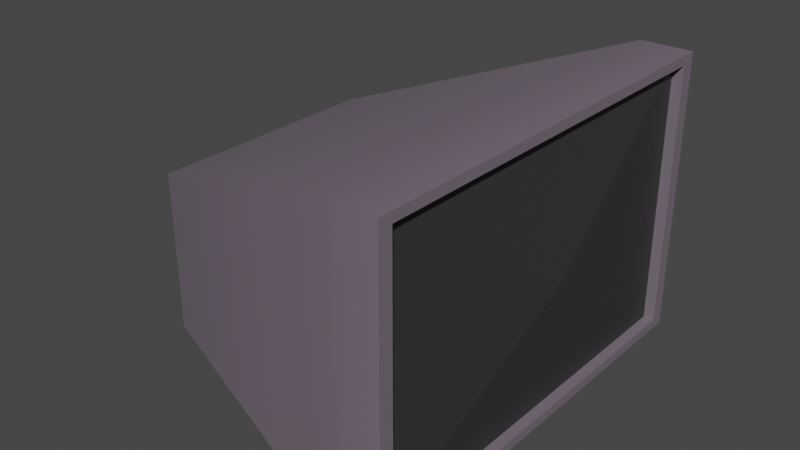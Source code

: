 # Source: television.blend  (saved by Blender 3.4.6; exported with 4.5.12 LTS)
import bpy
from mathutils import Matrix  # noqa: F401  (used for matrix-valued properties, if any)

bpy.ops.wm.read_factory_settings(use_empty=True)
scene = bpy.context.scene
scene.name = 'Scene'

# ---- collections
col_collection = bpy.data.collections.new('Collection'); scene.collection.children.link(col_collection)

# ---- materials (node trees are filled in below, after node groups)
mat_material_001 = bpy.data.materials.new('Material.001')
mat_material_001.alpha_threshold = 0.0
mat_material_001.use_transparent_shadow = False
mat_material_001.roughness = 0.5
mat_material_001.line_color = (0.0, 0.0, 0.0, 1.0)
mat_material = bpy.data.materials.new('Material')
mat_material.alpha_threshold = 0.0
mat_material.use_transparent_shadow = False
mat_material.roughness = 0.5
mat_material.line_color = (0.0, 0.0, 0.0, 1.0)

# ---- node groups
ng_auto_smooth = bpy.data.node_groups.new('Auto Smooth', 'GeometryNodeTree')
_s = ng_auto_smooth.interface.new_socket(name='Geometry', in_out='OUTPUT', socket_type='NodeSocketGeometry')
_s = ng_auto_smooth.interface.new_socket(name='Geometry', in_out='INPUT', socket_type='NodeSocketGeometry')
_s = ng_auto_smooth.interface.new_socket(name='Angle', in_out='INPUT', socket_type='NodeSocketFloat')
_s.subtype = 'ANGLE'
_s.min_value = 0.0
_s.max_value = 3.142
ng_auto_smooth.is_modifier = True
_N = ng_auto_smooth.nodes; _L = ng_auto_smooth.links
n0 = _N.new('NodeGroupOutput'); n0.name = 'Group Output'; n0.location = (480, -100)
n1 = _N.new('NodeGroupInput'); n1.name = 'Group Input'; n1.location = (-420, -300)
n2 = _N.new('NodeGroupInput'); n2.name = 'Group Input.001'; n2.location = (-60, -100)
n3 = _N.new('GeometryNodeSetShadeSmooth'); n3.name = 'Set Shade Smooth'; n3.location = (120, -100)
n3.domain = 'EDGE'
n4 = _N.new('GeometryNodeSetShadeSmooth'); n4.name = 'Set Shade Smooth.001'; n4.location = (300, -100)
n5 = _N.new('GeometryNodeInputMeshEdgeAngle'); n5.name = 'Edge Angle'; n5.location = (-420, -220)
n6 = _N.new('GeometryNodeInputEdgeSmooth'); n6.name = 'Is Edge Smooth'; n6.location = (-60, -160)
n7 = _N.new('GeometryNodeInputShadeSmooth'); n7.name = 'Is Face Smooth'; n7.location = (-240, -340)
n8 = _N.new('FunctionNodeBooleanMath'); n8.name = 'Boolean Math'; n8.location = (-60, -220)
n9 = _N.new('FunctionNodeCompare'); n9.name = 'Compare'; n9.location = (-240, -180)
n9.operation = 'LESS_EQUAL'
_L.new(n5.outputs[0], n9.inputs[0])
_L.new(n4.outputs[0], n0.inputs[0])
_L.new(n1.outputs[1], n9.inputs[1])
_L.new(n9.outputs[0], n8.inputs[0])
_L.new(n7.outputs[0], n8.inputs[1])
_L.new(n2.outputs[0], n3.inputs[0])
_L.new(n6.outputs[0], n3.inputs[1])
_L.new(n3.outputs[0], n4.inputs[0])
_L.new(n8.outputs[0], n3.inputs[2])
n0.is_active_output = True

# ---- material node trees
mat_material_001.use_nodes = True; mat_material_001.node_tree.nodes.clear()
_N = mat_material_001.node_tree.nodes; _L = mat_material_001.node_tree.links
n0 = _N.new('ShaderNodeOutputMaterial'); n0.name = 'Material Output'; n0.location = (300, 300)
n1 = _N.new('ShaderNodeBsdfPrincipled'); n1.name = 'Principled BSDF'; n1.location = (10, 300)
n1.distribution = 'GGX'
n1.subsurface_method = 'RANDOM_WALK_SKIN'
n1.inputs[0].default_value = (0.1799, 0.1468, 0.1845, 1.0)
n1.inputs[3].default_value = 1.45
n1.inputs[27].default_value = (0.0, 0.0, 0.0, 1.0)
n1.inputs[28].default_value = 1.0
_L.new(n1.outputs[0], n0.inputs[0])
n0.is_active_output = True
mat_material.use_nodes = True; mat_material.node_tree.nodes.clear()
_N = mat_material.node_tree.nodes; _L = mat_material.node_tree.links
n0 = _N.new('ShaderNodeOutputMaterial'); n0.name = 'Material Output'; n0.location = (300, 300)
n1 = _N.new('ShaderNodeBsdfPrincipled'); n1.name = 'Principled BSDF'; n1.location = (10, 300)
n1.distribution = 'GGX'
n1.subsurface_method = 'RANDOM_WALK_SKIN'
n1.inputs[0].default_value = (0.03522, 0.03522, 0.03522, 1.0)
n1.inputs[3].default_value = 1.45
n1.inputs[27].default_value = (0.0, 0.0, 0.0, 1.0)
n1.inputs[28].default_value = 1.0
_L.new(n1.outputs[0], n0.inputs[0])
n0.is_active_output = True

# ---- world
world_world = bpy.data.worlds.new('World'); scene.world = world_world
world_world.use_nodes = True; world_world.node_tree.nodes.clear()
_N = world_world.node_tree.nodes; _L = world_world.node_tree.links
n0 = _N.new('ShaderNodeOutputWorld'); n0.name = 'World Output'; n0.location = (300, 300)
n1 = _N.new('ShaderNodeBackground'); n1.name = 'Background'; n1.location = (10, 300)
n1.inputs[0].default_value = (0.05088, 0.05088, 0.05088, 1.0)
_L.new(n1.outputs[0], n0.inputs[0])
n0.is_active_output = True
world_world.color = (0.05088, 0.05088, 0.05088)
world_world.use_sun_shadow = False
world_world.sun_shadow_jitter_overblur = 0.0

# ---- meshes
me_cube = bpy.data.meshes.new('Cube')
me_cube.from_pydata([(1.0, 0.9332, 0.9332), (1.0, 0.9332, -0.9332), (1.0, -0.9332, 0.9332), (1.0, -0.9332, -0.9332), (-11.6, 0.5648, 0.3103), (-11.6, 0.5648, -0.8194), (-11.6, -0.5648, 0.3103), (-11.6, -0.5648, -0.8194), (-1.0, 1.0, -1.0), (-1.0, -1.0, -1.0), (-1.0, -1.0, 1.0), (-1.0, 1.0, 1.0), (1.0, 1.0, 1.0), (1.0, 1.0, -1.0), (1.0, -1.0, 1.0), (1.0, -1.0, -1.0), (0.5874, 0.9332, 0.9332), (0.5874, 0.9332, -0.9332), (0.5874, -0.9332, 0.9332), (0.5874, -0.9332, -0.9332), (1.281, 0.0, 0.0), (0.5874, 0.9332, 0.9332), (0.5874, 0.9332, -0.9332), (0.5874, -0.9332, 0.9332), (0.5874, -0.9332, -0.9332), (1.281, 0.0, 0.0)], [(16, 21), (17, 22), (18, 23), (19, 24), (20, 25)], [(12, 11, 10, 14), (15, 14, 10, 9), (7, 6, 4, 5), (8, 13, 15, 9), (3, 1, 17, 19), (8, 11, 12, 13), (7, 5, 8, 9), (6, 7, 9, 10), (5, 4, 11, 8), (4, 6, 10, 11), (0, 1, 13, 12), (3, 2, 14, 15), (2, 0, 12, 14), (1, 3, 15, 13), (2, 3, 19, 18), (0, 2, 18, 16), (1, 0, 16, 17)])
me_cube.polygons.foreach_set('use_smooth', [True] * 17)
_uv = me_cube.uv_layers.new(name='UVMap')
_uv.uv.foreach_set('vector', [0.625, 0.5, 0.875, 0.5, 0.875, 0.75, 0.625, 0.75, 0.375, 0.75, 0.625, 0.75, 0.625, 1.0, 0.375, 1.0, 0.4294, 0.05439, 0.5706, 0.05439, 0.5706, 0.1956, 0.4294, 0.1956, 0.125, 0.5, 0.375, 0.5, 0.375, 0.75, 0.125, 0.75, 0.3833, 0.7417, 0.3833, 0.5083, 0.3833, 0.5083, 0.3833, 0.7417, 0.375, 0.25, 0.625, 0.25, 0.625, 0.5, 0.375, 0.5, 0.4294, 0.05439, 0.4294, 0.1956, 0.375, 0.25, 0.375, 0.0, 0.5706, 0.05439, 0.4294, 0.05439, 0.375, 0.0, 0.625, 0.0, 0.4294, 0.1956, 0.5706, 0.1956, 0.625, 0.25, 0.375, 0.25, 0.5706, 0.1956, 0.5706, 0.05439, 0.625, 0.0, 0.625, 0.25, 0.6167, 0.5083, 0.3833, 0.5083, 0.375, 0.5, 0.625, 0.5, 0.3833, 0.7417, 0.6167, 0.7417, 0.625, 0.75, 0.375, 0.75, 0.6167, 0.7417, 0.6167, 0.5083, 0.625, 0.5, 0.625, 0.75, 0.3833, 0.5083, 0.3833, 0.7417, 0.375, 0.75, 0.375, 0.5, 0.6167, 0.7417, 0.3833, 0.7417, 0.3833, 0.7417, 0.6167, 0.7417, 0.6167, 0.5083, 0.6167, 0.7417, 0.6167, 0.7417, 0.6167, 0.5083, 0.3833, 0.5083, 0.6167, 0.5083, 0.6167, 0.5083, 0.3833, 0.5083])
me_cube.materials.append(mat_material_001)
me_cube.use_mirror_vertex_groups = False
me_cube.update()
me_cube_001 = bpy.data.meshes.new('Cube.001')
me_cube_001.from_pydata([(0.5874, 0.9332, 0.9332), (0.5874, 0.9332, -0.9332), (0.5874, -0.9332, 0.9332), (0.5874, -0.9332, -0.9332), (1.281, 0.0, 0.0)], [], [(1, 0, 4), (0, 2, 4), (2, 3, 4), (3, 1, 4)])
me_cube_001.polygons.foreach_set('use_smooth', [True] * 4)
_uv = me_cube_001.uv_layers.new(name='UVMap')
_uv.uv.foreach_set('vector', [0.3833, 0.5083, 0.6167, 0.5083, 0.5, 0.625, 0.6167, 0.5083, 0.6167, 0.7417, 0.5, 0.625, 0.6167, 0.7417, 0.3833, 0.7417, 0.5, 0.625, 0.3833, 0.7417, 0.3833, 0.5083, 0.5, 0.625])
me_cube_001.materials.append(mat_material)
me_cube_001.use_mirror_vertex_groups = False
me_cube_001.update()

# ---- objects
ob_cube = bpy.data.objects.new('Cube', me_cube)
ob_cube_001 = bpy.data.objects.new('Cube.001', me_cube_001)

# ---- transforms, parenting, visibility, modifiers, constraints
ob_cube.location = (0.0, 0.0, 0.0)
ob_cube.scale = (0.1322, 1.088, 0.7187)
ob_cube.lock_rotations_4d = False
ob_cube.empty_display_type = 'ARROWS'
ob_cube.lineart.crease_threshold = 0.0
_m = ob_cube.modifiers.new('Auto Smooth', 'NODES')
_m.node_group = ng_auto_smooth
_gi = [s.identifier for s in ng_auto_smooth.interface.items_tree if s.item_type == 'SOCKET' and s.in_out == 'INPUT']
_m[_gi[1]] = 0.5236  # Angle
ob_cube_001.location = (0.0, 0.0, 0.0)
ob_cube_001.scale = (0.1322, 1.088, 0.7187)
ob_cube_001.lock_rotations_4d = False
ob_cube_001.empty_display_type = 'ARROWS'
ob_cube_001.lineart.crease_threshold = 0.0
_m = ob_cube_001.modifiers.new('Auto Smooth', 'NODES')
_m.node_group = ng_auto_smooth
_gi = [s.identifier for s in ng_auto_smooth.interface.items_tree if s.item_type == 'SOCKET' and s.in_out == 'INPUT']
_m[_gi[1]] = 0.5236  # Angle

# ---- collection membership
col_collection.objects.link(ob_cube)
col_collection.objects.link(ob_cube_001)

# ---- scene / render settings (as saved in the file)
scene.frame_start = 1; scene.frame_end = 250; scene.frame_set(1)
scene.render.engine = 'BLENDER_EEVEE_NEXT'
scene.cycles.sampling_pattern = 'TABULATED_SOBOL'
scene.cycles.use_light_tree = False
scene.view_settings.view_transform = 'Filmic'
bpy.context.view_layer.update()

# ---- added for rendering (the .blend has no active camera and no usable light): camera, sun
cam_auto = bpy.data.cameras.new('AutoCamera')
cam_auto.lens = 50.0
cam_auto.sensor_width = 36.0
cam_auto.clip_end = 1000.0
ob_auto_camera = bpy.data.objects.new('AutoCamera', cam_auto)
scene.collection.objects.link(ob_auto_camera)
ob_auto_camera.location = (2.19965, -3.45783, 2.30522)
ob_auto_camera.rotation_euler = (1.09748, -7.21219e-08, 0.694738)
scene.camera = ob_auto_camera
light_auto_sun = bpy.data.lights.new('AutoSun', 'SUN')
light_auto_sun.energy = 3.0
light_auto_sun.angle = 0.0523599
ob_auto_sun = bpy.data.objects.new('AutoSun', light_auto_sun)
scene.collection.objects.link(ob_auto_sun)
ob_auto_sun.rotation_euler = (0.872665, 0.174533, 0.523599)
bpy.context.view_layer.update()
